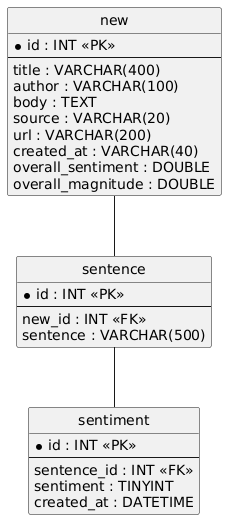

The diagram above was rendered by PlantUML. Its source (embedded in the PNG):
@startuml
hide circle
skinparam linetype ortho

entity "new" as new {
  * id : INT <<PK>>
  --
  title : VARCHAR(400)
  author : VARCHAR(100)
  body : TEXT
  source : VARCHAR(20)
  url : VARCHAR(200)
  created_at : VARCHAR(40)
  overall_sentiment : DOUBLE
  overall_magnitude : DOUBLE
}

entity "sentence" as sentence {
  * id : INT <<PK>>
  --
  new_id : INT <<FK>>
  sentence : VARCHAR(500)
}

entity "sentiment" as sentiment {
  * id : INT <<PK>>
  --
  sentence_id : INT <<FK>>
  sentiment : TINYINT
  created_at : DATETIME
}

new -- sentence
sentence -- sentiment
@enduml